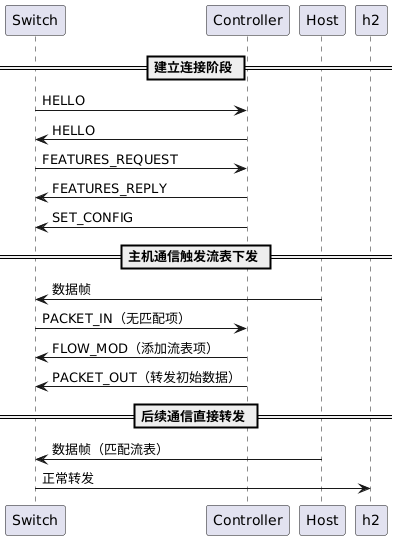

The diagram above was rendered by PlantUML. Its source (embedded in the PNG):
@startuml
participant Switch as s1
participant Controller as Ryu
participant Host as h1

== 建立连接阶段 ==
s1 -> Ryu : HELLO
Ryu -> s1 : HELLO
s1 -> Ryu : FEATURES_REQUEST
Ryu -> s1 : FEATURES_REPLY
Ryu -> s1 : SET_CONFIG

== 主机通信触发流表下发 ==
h1 -> s1 : 数据帧
s1 -> Ryu : PACKET_IN（无匹配项）
Ryu -> s1 : FLOW_MOD（添加流表项）
Ryu -> s1 : PACKET_OUT（转发初始数据）

== 后续通信直接转发 ==
h1 -> s1 : 数据帧（匹配流表）
s1 -> h2 : 正常转发
@enduml